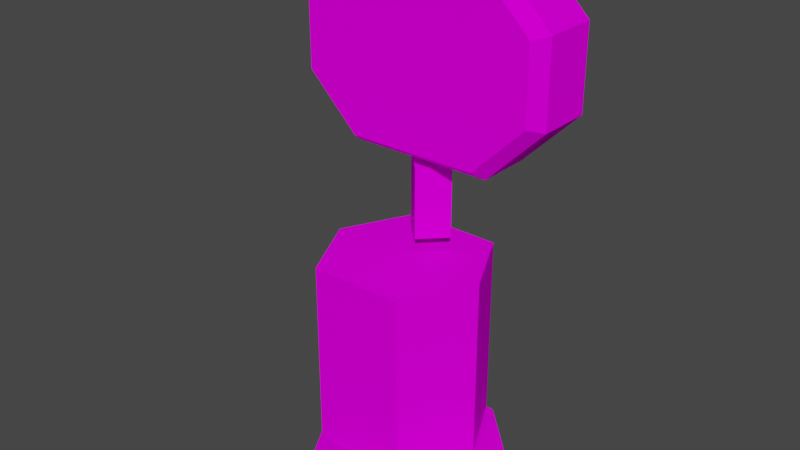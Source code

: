 # Source: PC.blend  (saved by Blender 2.92.15; exported with 4.5.12 LTS)
import bpy
from mathutils import Matrix  # noqa: F401  (used for matrix-valued properties, if any)

bpy.ops.wm.read_factory_settings(use_empty=True)
scene = bpy.context.scene
scene.name = 'Scene'

# ---- collections
col_collection = bpy.data.collections.new('Collection'); scene.collection.children.link(col_collection)

# ---- images (referenced by path relative to the original .blend; pixels are not part of the script)
import os
ASSET_DIR = os.environ.get("B2B_ASSET_DIR", "")  # directory of the original .blend (textures are referenced by path, not embedded)
HERE = os.path.dirname(os.path.abspath(__file__))  # packed textures are extracted next to this script under _unpacked/

def load_image(name, relpath, width, height, colorspace="sRGB"):
    """Load a texture the original file referenced (path relative to the .blend, or extracted next to this script)."""
    p = next((c for c in (os.path.join(HERE, relpath), os.path.join(ASSET_DIR, relpath)) if relpath and os.path.exists(c)), "")
    if p:
        img = bpy.data.images.load(p, check_existing=True)
        img.name = name
    else:  # same state as the original file: an image datablock whose file is absent (Cycles renders it pink)
        img = bpy.data.images.new(name, width, height)
        img.source = "FILE"
        img.filepath = "//" + (relpath or name)
    img.colorspace_settings.name = colorspace
    return img
img_monitor_png = load_image('monitor.png', 'Textures/monitor.png', 1024, 1024, 'sRGB')
img_shadow_png = load_image('shadow.png', 'Textures/shadow.png', 1024, 1024, 'sRGB')
img_body_png = load_image('body.png', 'Textures/body.png', 1024, 1024, 'sRGB')

# ---- materials (node trees are filled in below, after node groups)
mat_monitor = bpy.data.materials.new('monitor')
mat_monitor.surface_render_method = 'BLENDED'
mat_monitor.blend_method = 'BLEND'
mat_monitor.use_transparent_shadow = False
mat_monitor.diffuse_color = (0.7843, 0.7843, 0.7843, 1.0)
mat_monitor.roughness = 1.0
mat_monitor.specular_intensity = 0.0
mat_shadow = bpy.data.materials.new('shadow')
mat_shadow.surface_render_method = 'BLENDED'
mat_shadow.blend_method = 'BLEND'
mat_shadow.use_transparent_shadow = False
mat_shadow.diffuse_color = (0.7843, 0.7843, 0.7843, 1.0)
mat_shadow.roughness = 1.0
mat_shadow.specular_intensity = 0.0
mat_body = bpy.data.materials.new('body')
mat_body.surface_render_method = 'BLENDED'
mat_body.blend_method = 'BLEND'
mat_body.use_transparent_shadow = False
mat_body.diffuse_color = (0.7843, 0.7843, 0.7843, 1.0)
mat_body.roughness = 1.0
mat_body.specular_intensity = 0.0

# ---- material node trees
mat_monitor.use_nodes = True; mat_monitor.node_tree.nodes.clear()
_N = mat_monitor.node_tree.nodes; _L = mat_monitor.node_tree.links
n0 = _N.new('ShaderNodeBsdfPrincipled'); n0.name = 'Principled BSDF'; n0.location = (10, 300)
n0.distribution = 'GGX'
n0.subsurface_method = 'BURLEY'
n0.inputs[2].default_value = 1.0
n0.inputs[3].default_value = 1.45
n0.inputs[13].default_value = 0.0
n0.inputs[27].default_value = (0.0, 0.0, 0.0, 1.0)
n0.inputs[28].default_value = 1.0
n1 = _N.new('ShaderNodeOutputMaterial'); n1.name = 'Material Output'; n1.location = (300, 300)
n2 = _N.new('ShaderNodeTexImage'); n2.name = 'Image Texture'; n2.location = (-300, 600)
n2.image = img_monitor_png
n3 = _N.new('ShaderNodeTexImage'); n3.name = 'Image Texture.001'; n3.location = (-300, 0)
n3.image = img_monitor_png
_L.new(n0.outputs[0], n1.inputs[0])
_L.new(n2.outputs[0], n0.inputs[0])
_L.new(n3.outputs[1], n0.inputs[4])
n1.is_active_output = True
mat_shadow.use_nodes = True; mat_shadow.node_tree.nodes.clear()
_N = mat_shadow.node_tree.nodes; _L = mat_shadow.node_tree.links
n0 = _N.new('ShaderNodeBsdfPrincipled'); n0.name = 'Principled BSDF'; n0.location = (10, 300)
n0.distribution = 'GGX'
n0.subsurface_method = 'BURLEY'
n0.inputs[2].default_value = 1.0
n0.inputs[3].default_value = 1.45
n0.inputs[13].default_value = 0.0
n0.inputs[27].default_value = (0.0, 0.0, 0.0, 1.0)
n0.inputs[28].default_value = 1.0
n1 = _N.new('ShaderNodeTexImage'); n1.name = 'Image Texture'; n1.location = (-300, 600)
n1.image = img_shadow_png
n2 = _N.new('ShaderNodeTexImage'); n2.name = 'Image Texture.001'; n2.location = (-300, 0)
n2.image = img_shadow_png
n3 = _N.new('ShaderNodeOutputMaterial'); n3.name = 'Material Output'; n3.location = (300, 300)
_L.new(n0.outputs[0], n3.inputs[0])
_L.new(n1.outputs[0], n0.inputs[0])
_L.new(n2.outputs[1], n0.inputs[4])
n3.is_active_output = True
mat_body.use_nodes = True; mat_body.node_tree.nodes.clear()
_N = mat_body.node_tree.nodes; _L = mat_body.node_tree.links
n0 = _N.new('ShaderNodeBsdfPrincipled'); n0.name = 'Principled BSDF'; n0.location = (10, 300)
n0.distribution = 'GGX'
n0.subsurface_method = 'BURLEY'
n0.inputs[2].default_value = 1.0
n0.inputs[3].default_value = 1.45
n0.inputs[13].default_value = 0.0
n0.inputs[27].default_value = (0.0, 0.0, 0.0, 1.0)
n0.inputs[28].default_value = 1.0
n1 = _N.new('ShaderNodeOutputMaterial'); n1.name = 'Material Output'; n1.location = (300, 300)
n2 = _N.new('ShaderNodeTexImage'); n2.name = 'Image Texture'; n2.location = (-300, 600)
n2.image = img_body_png
n3 = _N.new('ShaderNodeTexImage'); n3.name = 'Image Texture.001'; n3.location = (-300, 0)
n3.image = img_body_png
_L.new(n0.outputs[0], n1.inputs[0])
_L.new(n2.outputs[0], n0.inputs[0])
_L.new(n3.outputs[1], n0.inputs[4])
n1.is_active_output = True

# ---- world
world_world = bpy.data.worlds.new('World'); scene.world = world_world
world_world.use_nodes = True; world_world.node_tree.nodes.clear()
_N = world_world.node_tree.nodes; _L = world_world.node_tree.links
n0 = _N.new('ShaderNodeOutputWorld'); n0.name = 'World Output'; n0.location = (300, 300)
n1 = _N.new('ShaderNodeBackground'); n1.name = 'Background'; n1.location = (10, 300)
n1.inputs[0].default_value = (0.05088, 0.05088, 0.05088, 1.0)
_L.new(n1.outputs[0], n0.inputs[0])
n0.is_active_output = True
world_world.color = (0.05088, 0.05088, 0.05088)
world_world.use_sun_shadow = False
world_world.sun_shadow_jitter_overblur = 0.0

# ---- meshes
me_pc_1 = bpy.data.meshes.new('PC 1')
me_pc_1.from_pydata([(-3.355, 24.32, -0.4629), (3.355, 24.32, -0.4629), (-6.523, 26.62, -0.4629), (6.523, 26.62, -0.4629), (-6.523, 31.16, -0.4629), (6.523, 31.16, -0.4629), (-3.355, 33.46, -0.4629), (3.355, 33.46, -0.4629), (3.359, 1.309, -5.961), (-3.359, 1.309, -5.961), (9.24, 1.309, 2.857), (-6.721, 1.309, -0.08203), (5.881, 1.309, 7.479), (-3.359, 1.309, 5.799), (10.92, 1.309, 5.799), (10.08, 1.309, 0.7578), (9.24, 1.309, 2.857), (3.359, 1.309, -5.961), (-3.359, 1.309, 5.799), (5.039, 1.309, 9.158), (5.881, 1.309, 7.479), (8.4, 1.309, 9.158), (9.24, 1.309, 2.857), (5.881, 1.309, 7.479), (8.4, 1.309, 9.158), (10.92, 1.309, 5.799), (8.387, 26.26, -0.4629), (6.523, 26.62, -0.4629), (4.66, 22.53, -0.4629), (3.355, 24.32, -0.4629), (-4.66, 22.53, -0.4629), (-3.355, 24.32, -0.4629), (-8.387, 26.26, -0.4629), (-6.523, 26.62, -0.4629), (-8.387, 31.53, -0.4629), (-6.523, 31.16, -0.4629), (-4.66, 35.25, -0.4629), (-3.355, 33.46, -0.4629), (4.66, 35.25, -0.4629), (3.355, 33.46, -0.4629), (8.387, 31.53, -0.4629), (6.523, 31.16, -0.4629), (8.387, 26.26, -0.4629), (6.523, 26.62, -0.4629), (-9.225, 31.79, -1.365), (-8.387, 31.53, -0.4629), (-5.127, 35.89, -1.365), (-4.66, 35.25, -0.4629), (5.127, 35.89, -1.365), (4.66, 35.25, -0.4629), (9.225, 31.79, -1.365), (8.387, 31.53, -0.4629), (4.66, 22.53, -0.4629), (-4.66, 22.53, -0.4629), (5.127, 21.89, -1.365), (-5.127, 21.89, -1.365), (5.127, 21.89, -5.246), (-5.127, 21.89, -5.246), (-5.127, 21.89, -1.365), (-4.66, 22.53, -0.4629), (-9.225, 25.99, -1.365), (-8.387, 26.26, -0.4629), (-9.225, 31.79, -1.365), (-8.387, 31.53, -0.4629), (-5.127, 21.89, -5.246), (-5.127, 21.89, -1.365), (-9.225, 25.99, -5.246), (-9.225, 25.99, -1.365), (-9.225, 31.79, -5.246), (-9.225, 31.79, -1.365), (0.0, 16.29, -0.9219), (0.0, 21.33, -0.9219), (-1.68, 16.29, -2.602), (-1.68, 21.33, -2.602), (0.0, 16.29, -4.281), (0.0, 21.33, -4.281), (5.881, 15.45, -0.08203), (3.359, 15.45, -5.121), (0.0, 15.45, -0.08203), (-3.359, 15.45, -5.121), (-5.881, 15.45, -0.08203), (1.68, 21.33, -2.602), (0.0, 21.33, -4.281), (0.0, 21.33, -2.602), (-1.68, 21.33, -2.602), (0.0, 21.33, -0.9219), (5.881, 15.45, -0.08203), (0.0, 15.45, -0.08203), (3.359, 15.45, 4.959), (-3.359, 15.45, 4.959), (5.127, 21.89, -1.365), (9.225, 25.99, -1.365), (8.387, 26.26, -0.4629), (4.66, 22.53, -0.4629), (0.0, 16.29, -0.9219), (1.68, 16.29, -2.602), (1.68, 21.33, -2.602), (0.0, 21.33, -0.9219), (9.225, 31.79, -5.246), (5.127, 35.89, -5.246), (5.127, 35.89, -1.365), (9.225, 31.79, -1.365), (9.225, 25.99, -5.246), (9.225, 31.79, -5.246), (9.225, 31.79, -1.365), (9.225, 25.99, -1.365), (5.127, 21.89, -5.246), (9.225, 25.99, -5.246), (9.225, 25.99, -1.365), (5.127, 21.89, -1.365), (-5.127, 35.89, -5.246), (-9.225, 31.79, -5.246), (-9.225, 31.79, -1.365), (-5.127, 35.89, -1.365), (5.127, 35.89, -5.246), (-5.127, 35.89, -5.246), (-5.127, 35.89, -1.365), (5.127, 35.89, -1.365), (1.68, 16.29, -2.602), (0.0, 16.29, -4.281), (0.0, 21.33, -4.281), (1.68, 21.33, -2.602), (9.225, 25.99, -1.365), (9.225, 31.79, -1.365), (8.387, 31.53, -0.4629), (8.387, 26.26, -0.4629), (5.881, 2.148, -0.08203), (3.359, 2.148, -5.121), (3.359, 15.45, -5.121), (5.881, 15.45, -0.08203), (3.359, 2.148, 4.959), (5.881, 2.148, -0.08203), (5.881, 15.45, -0.08203), (3.359, 15.45, 4.959), (-3.359, 2.148, 4.959), (3.359, 2.148, 4.959), (3.359, 15.45, 4.959), (-3.359, 15.45, 4.959), (-5.881, 2.148, -0.08203), (-3.359, 2.148, 4.959), (-3.359, 15.45, 4.959), (-5.881, 15.45, -0.08203), (-3.359, 2.148, -5.121), (-5.881, 2.148, -0.08203), (-5.881, 15.45, -0.08203), (-3.359, 15.45, -5.121), (-5.881, 15.45, -0.08203), (-3.359, 15.45, 4.959), (0.0, 15.45, -0.08203), (0.0, 21.33, -0.9219), (1.68, 21.33, -2.602), (0.0, 21.33, -2.602)], [], [(0, 1, 2), (1, 3, 2), (2, 3, 4), (3, 5, 4), (4, 5, 6), (5, 7, 6), (8, 9, 10), (9, 11, 10), (10, 11, 12), (11, 13, 12), (14, 15, 16), (15, 17, 16), (18, 19, 20), (19, 21, 20), (22, 23, 24, 25), (26, 27, 28), (27, 29, 28), (28, 29, 30), (29, 31, 30), (30, 31, 32), (31, 33, 32), (32, 33, 34), (33, 35, 34), (34, 35, 36), (35, 37, 36), (36, 37, 38), (37, 39, 38), (38, 39, 40), (39, 41, 40), (40, 41, 42), (41, 43, 42), (44, 45, 46), (45, 47, 46), (46, 47, 48), (47, 49, 48), (48, 49, 50), (49, 51, 50), (52, 53, 54), (53, 55, 54), (54, 55, 56), (55, 57, 56), (58, 59, 60), (59, 61, 60), (60, 61, 62), (61, 63, 62), (64, 65, 66), (65, 67, 66), (66, 67, 68), (67, 69, 68), (70, 71, 72), (71, 73, 72), (72, 73, 74), (73, 75, 74), (76, 77, 78), (77, 79, 78), (78, 79, 80), (81, 82, 83), (82, 84, 83), (83, 84, 85), (86, 87, 88), (87, 89, 88), (90, 91, 92, 93), (94, 95, 96, 97), (98, 99, 100, 101), (102, 103, 104, 105), (106, 107, 108, 109), (110, 111, 112, 113), (114, 115, 116, 117), (118, 119, 120, 121), (122, 123, 124, 125), (126, 127, 128, 129), (130, 131, 132, 133), (134, 135, 136, 137), (138, 139, 140, 141), (142, 143, 144, 145), (146, 147, 148), (149, 150, 151)])
me_pc_1.polygons.foreach_set('use_smooth', [True] * 77)
me_pc_1.polygons.foreach_set('material_index', [0, 0, 0, 0, 0, 0, 1, 1, 1, 1, 1, 1, 1, 1, 1, 2, 2, 2, 2, 2, 2, 2, 2, 2, 2, 2, 2, 2, 2, 2, 2, 2, 2, 2, 2, 2, 2, 2, 2, 2, 2, 2, 2, 2, 2, 2, 2, 2, 2, 2, 2, 2, 2, 2, 2, 2, 2, 2, 2, 2, 2, 2, 2, 2, 2, 2, 2, 2, 2, 2, 2, 2, 2, 2, 2, 2, 2])
_uv = me_pc_1.uv_layers.new(name='UVMap')
_uv.uv.foreach_set('vector', [0.25, 0.0625, 0.75, 0.0625, 0.0625, 0.25, 0.75, 0.0625, 0.9375, 0.25, 0.0625, 0.25, 0.0625, 0.25, 0.9375, 0.25, 0.0625, 0.75, 0.9375, 0.25, 0.9375, 0.75, 0.0625, 0.75, 0.0625, 0.75, 0.9375, 0.75, 0.25, 0.9375, 0.9375, 0.75, 0.75, 0.9375, 0.25, 0.9375, 0.0, 0.3594, 0.168, 0.3594, 0.832, 0.3594, 0.168, 0.3594, 0.332, 0.3594, 0.832, 0.3594, 0.832, 0.3594, 0.332, 0.3594, 0.668, 0.3594, 0.332, 0.3594, 0.5, 0.3594, 0.668, 0.3594, 1.0, 1.0, 0.0, 1.0, 1.0, 0.0, 0.0, 1.0, 0.0, 0.0, 1.0, 0.0, 1.0, 0.0, 1.0, 1.0, 0.0, 0.0, 1.0, 1.0, 0.0, 1.0, 0.0, 0.0, 0.0, 0.0, 1.0, 0.0, 1.0, 1.0, 0.0, 1.0, 0.2344, 0.6191, 0.2383, 0.6387, 0.1934, 0.6602, 0.2383, 0.6387, 0.2129, 0.6738, 0.1934, 0.6602, 0.1934, 0.6602, 0.2129, 0.6738, 0.1934, 0.7617, 0.2129, 0.6738, 0.2129, 0.748, 0.1934, 0.7617, 0.1934, 0.7617, 0.2129, 0.748, 0.2344, 0.8027, 0.2129, 0.748, 0.2383, 0.7832, 0.2344, 0.8027, 0.2344, 0.8027, 0.2383, 0.7832, 0.291, 0.8027, 0.2383, 0.7832, 0.2871, 0.7832, 0.291, 0.8027, 0.291, 0.8027, 0.2871, 0.7832, 0.332, 0.7617, 0.2871, 0.7832, 0.3125, 0.748, 0.332, 0.7617, 0.332, 0.7617, 0.3125, 0.748, 0.332, 0.6602, 0.3125, 0.748, 0.3125, 0.6738, 0.332, 0.6602, 0.332, 0.6602, 0.3125, 0.6738, 0.291, 0.6191, 0.3125, 0.6738, 0.2871, 0.6387, 0.291, 0.6191, 0.291, 0.6191, 0.2871, 0.6387, 0.2344, 0.6191, 0.2871, 0.6387, 0.2383, 0.6387, 0.2344, 0.6191, 0.1465, 0.8223, 0.1367, 0.8125, 0.1465, 0.7773, 0.1367, 0.8125, 0.1367, 0.7715, 0.1465, 0.7773, 0.1465, 0.7773, 0.1367, 0.7715, 0.1465, 0.6641, 0.1367, 0.7715, 0.1367, 0.6699, 0.1465, 0.6641, 0.1465, 0.6641, 0.1367, 0.6699, 0.1465, 0.6191, 0.1367, 0.6699, 0.1367, 0.627, 0.1465, 0.6191, 0.4336, 0.8457, 0.4336, 0.9492, 0.4238, 0.8418, 0.4336, 0.9492, 0.4238, 0.9551, 0.4238, 0.8418, 0.4238, 0.8418, 0.4238, 0.9551, 0.3809, 0.8418, 0.4238, 0.9551, 0.3809, 0.9551, 0.3809, 0.8418, 0.2559, 0.8047, 0.2656, 0.8125, 0.2559, 0.8496, 0.2656, 0.8125, 0.2656, 0.8535, 0.2559, 0.8496, 0.2559, 0.8496, 0.2656, 0.8535, 0.2559, 0.9141, 0.2656, 0.8535, 0.2656, 0.9121, 0.2559, 0.9141, 0.2129, 0.8047, 0.2559, 0.8047, 0.2129, 0.8496, 0.2559, 0.8047, 0.2559, 0.8496, 0.2129, 0.8496, 0.2129, 0.8496, 0.2559, 0.8496, 0.2129, 0.9141, 0.2559, 0.8496, 0.2559, 0.9141, 0.2129, 0.9141, 0.7031, 0.25, 0.7031, 0.3066, 0.6855, 0.25, 0.7031, 0.3066, 0.6855, 0.3066, 0.6855, 0.25, 0.6855, 0.25, 0.6855, 0.3066, 0.666, 0.25, 0.6855, 0.3066, 0.666, 0.3066, 0.666, 0.25, 0.3223, 0.8047, 0.3789, 0.832, 0.3223, 0.8691, 0.3789, 0.832, 0.3789, 0.9062, 0.3223, 0.8691, 0.3223, 0.8691, 0.3789, 0.9062, 0.3223, 0.9355, 0.2578, 0.9336, 0.2383, 0.9531, 0.2383, 0.9336, 0.2383, 0.9531, 0.2207, 0.9336, 0.2383, 0.9336, 0.2383, 0.9336, 0.2207, 0.9336, 0.2383, 0.916, 1.0, 0.875, 0.75, 0.875, 0.9062, 0.5312, 0.75, 0.875, 0.5938, 0.5312, 0.9062, 0.5312, 0.4238, 0.8418, 0.4238, 0.7969, 0.4336, 0.8047, 0.4336, 0.8457, 0.707, 0.25, 0.7246, 0.25, 0.7246, 0.3066, 0.707, 0.3066, 0.1895, 0.6191, 0.1895, 0.6641, 0.1465, 0.6641, 0.1465, 0.6191, 0.209, 0.8242, 0.209, 0.8867, 0.168, 0.8867, 0.168, 0.8242, 0.3809, 0.8418, 0.3809, 0.7969, 0.4238, 0.7969, 0.4238, 0.8418, 0.1895, 0.7773, 0.1895, 0.8223, 0.1465, 0.8223, 0.1465, 0.7773, 0.1895, 0.6641, 0.1895, 0.7773, 0.1465, 0.7773, 0.1465, 0.6641, 0.7754, 0.2812, 0.7949, 0.2812, 0.7949, 0.3359, 0.7754, 0.3359, 0.168, 0.8242, 0.168, 0.8867, 0.1562, 0.8848, 0.1562, 0.8262, 0.03125, 0.03125, 0.4688, 0.03125, 0.4688, 0.4062, 0.03125, 0.4062, 0.03125, 0.03125, 0.4688, 0.03125, 0.4688, 0.4062, 0.03125, 0.4062, 0.03125, 0.03125, 0.4688, 0.03125, 0.4688, 0.4062, 0.03125, 0.4062, 0.03125, 0.03125, 0.4688, 0.03125, 0.4688, 0.4062, 0.03125, 0.4062, 0.03125, 0.03125, 0.4688, 0.03125, 0.4688, 0.4062, 0.03125, 0.4062, 0.5, 0.875, 0.5938, 0.5312, 0.75, 0.875, 0.2383, 0.916, 0.2578, 0.9336, 0.2383, 0.9336])
me_pc_1.materials.append(mat_monitor)
me_pc_1.materials.append(mat_shadow)
me_pc_1.materials.append(mat_body)
me_pc_1.use_remesh_fix_poles = True
me_pc_1.use_remesh_preserve_attributes = False
me_pc_1.use_mirror_vertex_groups = False
me_pc_1.update()
me_pc_1.normals_split_custom_set([tuple(v) for v in zip(*[iter([0.0, 0.0, 1.0, 0.0, 0.0, 1.0, 0.0, 0.0, 1.0, 0.0, 0.0, 1.0, 0.0, 0.0, 1.0, 0.0, 0.0, 1.0, 0.0, 0.0, 1.0, 0.0, 0.0, 1.0, 0.0, 0.0, 1.0, 0.0, 0.0, 1.0, 0.0, 0.0, 1.0, 0.0, 0.0, 1.0, 0.0, 0.0, 1.0, 0.0, 0.0, 1.0, 0.0, 0.0, 1.0, 0.0, 0.0, 1.0, 0.0, 0.0, 1.0, 0.0, 0.0, 1.0, 0.0, 1.0, 0.0, 0.0, 1.0, 0.0, 0.0, 1.0, -2.664e-08, 0.0, 1.0, 0.0, 0.0, 1.0, 1.751e-09, 0.0, 1.0, -2.664e-08, 0.0, 1.0, -2.664e-08, 0.0, 1.0, 1.751e-09, 0.0, 1.0, -3.048e-08, 0.0, 1.0, 1.751e-09, 0.0, 1.0, 3.917e-08, 0.0, 1.0, -3.048e-08, 0.0, 1.0, 3.976e-08, 0.0, 1.0, -2.923e-08, 0.0, 1.0, 1.32e-08, 0.0, 1.0, -2.923e-08, 0.0, 1.0, -4.828e-08, 0.0, 1.0, 1.32e-08, 0.0, 1.0, 1.267e-07, 0.0, 1.0, 1.098e-07, 0.0, 1.0, 1.043e-07, 0.0, 1.0, 1.098e-07, 0.0, 1.0, 8.446e-08, 0.0, 1.0, 1.043e-07, 0.0, 1.0, -1.572e-08, 0.0, 1.0, -1.572e-08, 0.0, 1.0, -1.572e-08, 0.0, 1.0, -1.572e-08, 0.0, 0.0, 1.0, 0.0, 0.0, 1.0, 0.0, 0.0, 1.0, 0.0, 0.0, 1.0, 0.0, 0.0, 1.0, 0.0, 0.0, 1.0, 0.0, 0.0, 1.0, 0.0, 0.0, 1.0, 0.0, 0.0, 1.0, 0.0, 0.0, 1.0, -3.792e-10, 0.0, 1.0, 0.0, 0.0, 1.0, 0.0, 0.0, 1.0, -3.792e-10, 0.0, 1.0, 2.708e-08, 0.0, 1.0, -3.792e-10, 0.0, 1.0, 1.041e-08, 0.0, 1.0, 2.708e-08, 0.0, 1.0, 2.708e-08, 0.0, 1.0, 1.041e-08, 0.0, 1.0, -7.675e-09, 0.0, 1.0, 1.041e-08, 0.0, 1.0, -1.697e-08, 0.0, 1.0, -7.675e-09, 0.0, 1.0, -7.675e-09, 0.0, 1.0, -1.697e-08, 0.0, 1.0, -6.149e-09, 0.0, 1.0, -1.697e-08, 0.0, 1.0, -5.717e-09, 0.0, 1.0, -6.149e-09, 0.0, 1.0, -6.149e-09, 0.0, 1.0, -5.717e-09, 0.0, 1.0, 0.0, 0.0, 1.0, -5.717e-09, 0.0, 1.0, 7.581e-10, 0.0, 1.0, 0.0, 0.0, 1.0, 0.0, 0.0, 1.0, 7.581e-10, 0.0, 1.0, 2.606e-09, 0.0, 1.0, 7.581e-10, 0.0, 1.0, 8.408e-09, 0.0, 1.0, 2.606e-09, 0.0, 1.0, 2.606e-09, 0.0, 1.0, 8.408e-09, 0.0, 1.0, 1.817e-08, 0.0, 1.0, 8.408e-09, 0.0, 1.0, 2.468e-08, 0.0, 1.0, 1.817e-08, 0.0, 1.0, -0.5353, 0.5353, 0.6534, -0.5353, 0.5353, 0.6534, -0.3128, 0.6931, 0.6494, -0.5353, 0.5353, 0.6534, -0.2577, 0.7225, 0.6416, -0.3128, 0.6931, 0.6494, -0.3128, 0.6931, 0.6494, -0.2577, 0.7225, 0.6416, 0.3129, 0.6931, 0.6494, -0.2577, 0.7225, 0.6416, 0.2577, 0.7225, 0.6416, 0.3129, 0.6931, 0.6494, 0.3129, 0.6931, 0.6494, 0.2577, 0.7225, 0.6416, 0.5353, 0.5353, 0.6534, 0.2577, 0.7225, 0.6416, 0.5353, 0.5353, 0.6534, 0.5353, 0.5353, 0.6534, 0.0, -0.8171, 0.5765, 0.0, -0.8171, 0.5765, 0.0, -0.9661, 0.258, 0.0, -0.8171, 0.5765, 0.0, -0.9661, 0.258, 0.0, -0.9661, 0.258, 0.0, -0.9661, 0.258, 0.0, -0.9661, 0.258, 0.0, -1.0, 0.0, 0.0, -0.9661, 0.258, 0.0, -1.0, 0.0, 0.0, -1.0, 0.0, -0.535, -0.5347, 0.6541, -0.535, -0.5348, 0.654, -0.6661, -0.2666, 0.6965, -0.535, -0.5348, 0.654, -0.6583, -0.2882, 0.6954, -0.6661, -0.2666, 0.6965, -0.6661, -0.2666, 0.6965, -0.6583, -0.2882, 0.6954, -0.7328, 0.0, 0.6805, -0.6583, -0.2882, 0.6954, -0.7328, 0.0, 0.6805, -0.7328, 0.0, 0.6805, -0.7073, -0.7069, 0.0, -0.7073, -0.7069, 0.0, -0.9239, -0.3826, 0.0, -0.7073, -0.7069, 0.0, -0.9239, -0.3826, 0.0, -0.9239, -0.3826, 0.0, -0.9239, -0.3826, 0.0, -0.9239, -0.3826, 0.0, -1.0, 0.0, 0.0, -0.9239, -0.3826, 0.0, -1.0, 0.0, 0.0, -1.0, 0.0, 0.0, -0.7071, 0.0, 0.7071, -0.7071, 0.0, 0.7071, -1.0, 0.0, -1.927e-05, -0.7071, 0.0, 0.7071, -1.0, 0.0, 1.9e-05, -1.0, 0.0, -1.927e-05, -1.0, 0.0, -1.927e-05, -1.0, 0.0, 1.9e-05, -0.7071, 0.0, -0.7071, -1.0, 0.0, 1.9e-05, -0.7071, 0.0, -0.7071, -0.7071, 0.0, -0.7071, 0.0, 1.0, 0.0, 0.0, 1.0, 0.0, 0.0, 1.0, 0.0, 0.0, 1.0, 0.0, 0.0, 1.0, 0.0, 0.0, 1.0, 0.0, 0.0, 1.0, 0.0, 0.0, 1.0, 0.0, 0.0, 1.0, 0.0, 0.0, 1.0, 0.0, 0.0, 1.0, 0.0, 0.0, 1.0, 0.0, 0.0, 1.0, 0.0, 0.0, 1.0, 0.0, 0.0, 1.0, 0.0, 0.0, 1.0, 0.0, 0.0, 1.0, 0.0, 0.0, 1.0, 0.0, 0.0, 1.0, 0.0, 0.0, 1.0, 0.0, 0.0, 1.0, 0.0, 0.0, 1.0, 0.0, 0.0, 1.0, 0.0, 0.0, 1.0, 0.0, 0.5351, -0.535, 0.6538, 0.5351, -0.535, 0.6538, 0.5351, -0.535, 0.6538, 0.5351, -0.535, 0.6538, 0.7071, 0.0, 0.7071, 0.7071, 0.0, 0.7071, 0.7071, 0.0, 0.7071, 0.7071, 0.0, 0.7071, 0.7071, 0.7071, 0.0, 0.7071, 0.7071, 0.0, 0.7071, 0.7071, 0.0, 0.7071, 0.7071, 0.0, 1.0, 0.0, 0.0, 1.0, 0.0, 0.0, 1.0, 0.0, 0.0, 1.0, 0.0, 0.0, 0.7073, -0.7069, 0.0, 0.7073, -0.7069, 0.0, 0.7073, -0.7069, 0.0, 0.7073, -0.7069, 0.0, -0.7071, 0.7071, 0.0, -0.7071, 0.7071, 0.0, -0.7071, 0.7071, 0.0, -0.7071, 0.7071, 0.0, 0.0, 1.0, 0.0, 0.0, 1.0, 0.0, 0.0, 1.0, 0.0, 0.0, 1.0, 0.0, 0.7071, 0.0, -0.7071, 0.7071, 0.0, -0.7071, 0.7071, 0.0, -0.7071, 0.7071, 0.0, -0.7071, 0.7328, 0.0, 0.6805, 0.7328, 0.0, 0.6805, 0.7328, 0.0, 0.6805, 0.7328, 0.0, 0.6805, 0.8943, 0.0, -0.4475, 0.8943, 0.0, -0.4475, 0.8943, 0.0, -0.4475, 0.8943, 0.0, -0.4475, 0.8944, 0.0, 0.4474, 0.8944, 0.0, 0.4474, 0.8944, 0.0, 0.4474, 0.8944, 0.0, 0.4474, 0.0, 0.0, 1.0, 0.0, 0.0, 1.0, 0.0, 0.0, 1.0, 0.0, 0.0, 1.0, -0.8944, 0.0, 0.4474, -0.8944, 0.0, 0.4474, -0.8944, 0.0, 0.4474, -0.8944, 0.0, 0.4474, -0.8943, 0.0, -0.4475, -0.8943, 0.0, -0.4475, -0.8943, 0.0, -0.4475, -0.8943, 0.0, -0.4475, 0.0, 1.0, 0.0, 0.0, 1.0, 0.0, 0.0, 1.0, 0.0, 0.0, 1.0, 0.0, 0.0, 1.0, 0.0, 0.0, 1.0, 0.0])] * 3)])

# ---- objects
ob_pc_1 = bpy.data.objects.new('PC 1', me_pc_1)

# ---- transforms, parenting, visibility, modifiers, constraints
ob_pc_1.location = (0.0, 0.0, 0.0)
ob_pc_1.rotation_euler = (1.571, -0.0, 0.0)
ob_pc_1.lineart.crease_threshold = 0.0

# ---- collection membership
col_collection.objects.link(ob_pc_1)

# ---- scene / render settings (as saved in the file)
scene.frame_start = 1; scene.frame_end = 250; scene.frame_set(1)
scene.render.engine = 'BLENDER_EEVEE_NEXT'
scene.cycles.use_denoising = False
scene.cycles.samples = 128
scene.cycles.sampling_pattern = 'TABULATED_SOBOL'
scene.cycles.use_adaptive_sampling = False
scene.cycles.use_light_tree = False
scene.view_settings.view_transform = 'Filmic'
bpy.context.view_layer.update()

# ---- added for rendering (the .blend has no active camera and no usable light): camera, sun
cam_auto = bpy.data.cameras.new('AutoCamera')
cam_auto.lens = 50.0
cam_auto.sensor_width = 36.0
cam_auto.clip_end = 1000.0
ob_auto_camera = bpy.data.objects.new('AutoCamera', cam_auto)
scene.collection.objects.link(ob_auto_camera)
ob_auto_camera.location = (40.4278, -49.0948, 50.2618)
ob_auto_camera.rotation_euler = (1.09748, -7.21219e-08, 0.694738)
scene.camera = ob_auto_camera
light_auto_sun = bpy.data.lights.new('AutoSun', 'SUN')
light_auto_sun.energy = 3.0
light_auto_sun.angle = 0.0523599
ob_auto_sun = bpy.data.objects.new('AutoSun', light_auto_sun)
scene.collection.objects.link(ob_auto_sun)
ob_auto_sun.rotation_euler = (0.872665, 0.174533, 0.523599)
bpy.context.view_layer.update()
